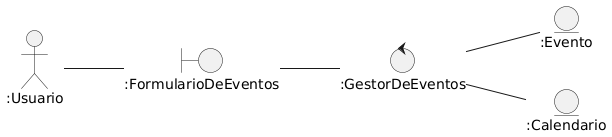

The diagram above was rendered by PlantUML. Its source (embedded in the PNG):
@startuml
left to right direction

Actor ":Usuario" as u

boundary ":FormularioDeEventos" as form
control ":GestorDeEventos" as gestor

entity ":Evento" as event 
entity ":Calendario" as c

u-- form
form -- gestor 
gestor -- event
gestor -- c
@enduml